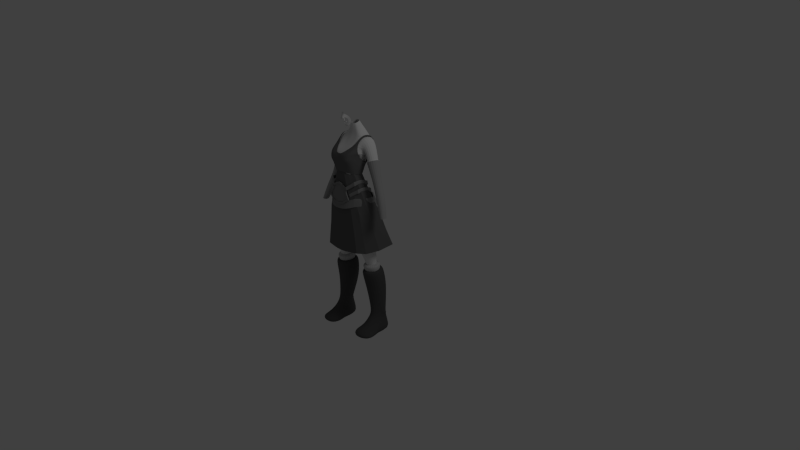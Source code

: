 # Source: 1.6.3.blend  (saved by Blender 2.55.0; exported with 4.5.12 LTS)
import bpy
from mathutils import Matrix  # noqa: F401  (used for matrix-valued properties, if any)

bpy.ops.wm.read_factory_settings(use_empty=True)
scene = bpy.context.scene
scene.name = 'Scene'

# ---- collections
col_collection_1 = bpy.data.collections.new('Collection 1'); scene.collection.children.link(col_collection_1)
col_collection_10 = bpy.data.collections.new('Collection 10'); scene.collection.children.link(col_collection_10)

# ---- materials (node trees are filled in below, after node groups)
mat_stockings = bpy.data.materials.new('stockings')
mat_stockings.alpha_threshold = 0.0
mat_stockings.use_transparent_shadow = False
mat_stockings.diffuse_color = (0.5757, 0.5757, 0.5757, 1.0)
mat_stockings.roughness = 0.5
mat_stockings.line_color = (0.0, 0.0, 0.0, 1.0)
mat_skin = bpy.data.materials.new('skin')
mat_skin.alpha_threshold = 0.0
mat_skin.use_transparent_shadow = False
mat_skin.roughness = 0.5
mat_skin.line_color = (0.0, 0.0, 0.0, 1.0)
mat_leather = bpy.data.materials.new('leather')
mat_leather.alpha_threshold = 0.0
mat_leather.use_transparent_shadow = False
mat_leather.diffuse_color = (0.2529, 0.2529, 0.2529, 1.0)
mat_leather.roughness = 0.5
mat_leather.line_color = (0.0, 0.0, 0.0, 1.0)
mat_top = bpy.data.materials.new('top')
mat_top.alpha_threshold = 0.0
mat_top.use_transparent_shadow = False
mat_top.diffuse_color = (0.1473, 0.1473, 0.1473, 1.0)
mat_top.roughness = 0.5
mat_top.line_color = (0.0, 0.0, 0.0, 1.0)
mat_skirt = bpy.data.materials.new('skirt')
mat_skirt.alpha_threshold = 0.0
mat_skirt.use_transparent_shadow = False
mat_skirt.diffuse_color = (0.1282, 0.1282, 0.1282, 1.0)
mat_skirt.roughness = 0.5
mat_skirt.line_color = (0.0, 0.0, 0.0, 1.0)
mat_boots = bpy.data.materials.new('boots')
mat_boots.alpha_threshold = 0.0
mat_boots.use_transparent_shadow = False
mat_boots.diffuse_color = (0.08714, 0.08714, 0.08714, 1.0)
mat_boots.roughness = 0.5
mat_boots.line_color = (0.0, 0.0, 0.0, 1.0)
mat_sleeves = bpy.data.materials.new('sleeves')
mat_sleeves.alpha_threshold = 0.0
mat_sleeves.use_transparent_shadow = False
mat_sleeves.diffuse_color = (0.3844, 0.3844, 0.3844, 1.0)
mat_sleeves.roughness = 0.5
mat_sleeves.line_color = (0.0, 0.0, 0.0, 1.0)

# ---- material node trees

# ---- world
world_world = bpy.data.worlds.new('World'); scene.world = world_world
world_world.color = (0.05088, 0.05088, 0.05088)
world_world.use_sun_shadow = False
world_world.sun_shadow_jitter_overblur = 0.0
world_world.cycles.sampling_method = 'MANUAL'
world_world.cycles.sample_map_resolution = 256

# ---- cameras
cam_camera = bpy.data.cameras.new('Camera')
cam_camera.clip_end = 100.0
cam_camera.lens = 35.0
cam_camera.ortho_scale = 7.314
cam_camera.dof.focus_distance = 0.0
cam_camera.dof.aperture_fstop = 128.0

# ---- lights
light_lamp = bpy.data.lights.new('Lamp', 'POINT')
light_lamp.transmission_factor = 0.0
light_lamp.cutoff_distance = 30.0
light_lamp.energy = 100.0
light_lamp.shadow_buffer_clip_start = 1.001
light_lamp.shadow_soft_size = 1.0
light_lamp.shadow_maximum_resolution = 0.006
light_lamp.use_absolute_resolution = True
light_lamp.cycles.use_multiple_importance_sampling = False

# ---- meshes
me_cube_010 = bpy.data.meshes.new('Cube.010')
me_cube_010.from_pydata([(0.1597, 0.08085, 0.9309), (0.1739, -0.07561, 0.9165), (0.3703, -0.05411, 0.9165), (0.3703, 0.04046, 0.9298), (0.2721, -0.1261, 0.9165), (0.2721, 0.1527, 0.9309), (0.1309, 0.08327, 1.011), (0.1502, -0.1039, 0.99), (0.386, -0.07753, 0.99), (0.386, 0.03167, 1.009), (0.2681, -0.166, 0.99), (0.2706, 0.1729, 0.9824), (0.1859, 0.04372, 1.016), (0.1974, -0.0649, 1.004), (0.3343, -0.04948, 1.004), (0.3343, 0.01334, 1.015), (0.2659, -0.1011, 1.004), (0.2659, 0.09619, 1.016)], [], [(6, 0, 1, 7), (8, 2, 3, 9), (4, 10, 7, 1), (2, 8, 10, 4), (5, 11, 9, 3), (0, 6, 11, 5), (12, 6, 7, 13), (14, 8, 9, 15), (10, 16, 13, 7), (8, 14, 16, 10), (11, 17, 15, 9), (6, 12, 17, 11)])
me_cube_010.materials.append(mat_stockings)
me_cube_010.use_remesh_preserve_volume = False
me_cube_010.use_remesh_preserve_attributes = False
me_cube_010.use_mirror_vertex_groups = False
me_cube_010.update()
me_cube_009 = bpy.data.meshes.new('Cube.009')
me_cube_009.from_pydata([], [], [])
me_cube_009.materials.append(mat_skin)
me_cube_009.use_remesh_preserve_volume = False
me_cube_009.use_remesh_preserve_attributes = False
me_cube_009.use_mirror_vertex_groups = False
me_cube_009.update()
me_cube_008 = bpy.data.meshes.new('Cube.008')
me_cube_008.from_pydata([], [], [])
me_cube_008.materials.append(mat_skin)
me_cube_008.use_remesh_preserve_volume = False
me_cube_008.use_remesh_preserve_attributes = False
me_cube_008.use_mirror_vertex_groups = False
me_cube_008.update()
me_cube_007 = bpy.data.meshes.new('Cube.007')
me_cube_007.from_pydata([(0.2418, -0.01406, 2.073), (0.2382, -0.08517, 2.118), (0.1466, -0.2779, 2.039), (0.09064, 0.04555, 2.031), (0.2449, -0.2154, 2.101), (0.1531, 0.04542, 2.047), (0.1546, 0.0669, 2.05), (0.249, -0.2307, 2.108), (0.08487, 0.06705, 2.034), (0.1443, -0.2994, 2.043), (0.2485, -0.09097, 2.126), (0.2524, -0.001494, 2.079), (0.2569, -0.09097, 2.075), (0.2609, -0.001494, 2.028), (0.1664, -0.2994, 1.997), (0.2575, -0.2307, 2.057), (0.163, 0.0669, 1.999), (0.09907, 0.04555, 1.98), (0.09329, 0.06705, 1.983), (0.1615, 0.04542, 1.997), (0.2502, -0.01406, 2.023), (0.1687, -0.2779, 1.993), (0.2534, -0.2154, 2.05), (0.2466, -0.08517, 2.068), (0.2098, -0.1139, 2.166), (0.2176, -0.2442, 2.149), (0.1378, -0.3066, 2.085), (0.2173, -0.04293, 2.121), (0.1313, 0.01674, 2.088), (0.06452, 0.03853, 2.069), (0.07049, 0.01701, 2.066), (0.1327, 0.03822, 2.091), (0.2211, -0.2595, 2.156), (0.1352, -0.3281, 2.089), (0.2276, -0.03039, 2.128), (0.2194, -0.1198, 2.174), (0.2149, -0.03027, 2.178), (0.2068, -0.1196, 2.224), (0.1093, -0.328, 2.133), (0.06526, 0.03871, 2.105), (0.2085, -0.2594, 2.206), (0.1201, 0.03834, 2.14), (0.1187, 0.01686, 2.138), (0.205, -0.2441, 2.199), (0.07123, 0.01719, 2.102), (0.1119, -0.3064, 2.13), (0.1972, -0.1138, 2.216), (0.2047, -0.04281, 2.171), (0.0, -0.002204, 2.06), (0.0, 0.01875, 2.062), (0.0, -0.001004, 2.033), (0.0, 0.02802, 2.035), (0.0, 0.05708, 1.981), (0.0, 0.03615, 1.98), (0.0, 0.05576, 2.009), (0.0, 0.02676, 2.007), (0.06643, 0.03994, 2.012), (0.02714, 0.03343, 2.009), (0.05034, 0.009901, 2.04), (0.019, 0.003372, 2.035), (0.04506, 0.03874, 2.042), (0.01631, 0.03256, 2.037), (0.06128, 0.06875, 2.014), (0.02452, 0.0626, 2.012), (0.03489, 0.03168, 2.074), (0.01116, 0.02511, 2.065), (0.03906, 0.009019, 2.072), (0.01326, 0.002436, 2.064), (0.0737, 0.04713, 1.98), (0.03083, 0.041, 1.981), (0.06965, 0.06976, 1.982), (0.0288, 0.06366, 1.982)], [], [(3, 5, 6, 8), (0, 5, 6, 11), (2, 4, 7, 9), (1, 4, 7, 10), (0, 1, 10, 11), (11, 10, 12, 13), (10, 7, 15, 12), (9, 7, 15, 14), (11, 6, 16, 13), (8, 6, 16, 18), (5, 3, 17, 19), (5, 0, 20, 19), (4, 2, 21, 22), (4, 1, 23, 22), (1, 0, 20, 23), (13, 12, 23, 20), (12, 15, 22, 23), (14, 15, 22, 21), (13, 16, 19, 20), (18, 16, 19, 17), (29, 31, 28, 30), (34, 31, 28, 27), (33, 32, 25, 26), (35, 32, 25, 24), (34, 35, 24, 27), (46, 47, 27, 24), (43, 46, 24, 25), (43, 45, 26, 25), (42, 47, 27, 28), (42, 44, 30, 28), (39, 41, 31, 29), (36, 41, 31, 34), (38, 40, 32, 33), (37, 40, 32, 35), (36, 37, 35, 34), (47, 46, 37, 36), (46, 43, 40, 37), (45, 43, 40, 38), (47, 42, 41, 36), (44, 42, 41, 39), (3, 56, 58, 30), (56, 57, 59, 58), (57, 55, 50, 59), (29, 60, 62, 8), (60, 61, 63, 62), (61, 51, 54, 63), (39, 64, 66, 44), (64, 65, 67, 66), (65, 49, 48, 67), (29, 60, 64, 39), (60, 61, 65, 64), (61, 51, 49, 65), (44, 66, 58, 30), (66, 67, 59, 58), (67, 48, 50, 59), (3, 56, 68, 17), (56, 57, 69, 68), (57, 55, 53, 69), (17, 68, 70, 18), (68, 69, 71, 70), (69, 53, 52, 71), (18, 70, 62, 8), (70, 71, 63, 62), (71, 52, 54, 63)])
me_cube_007.materials.append(mat_leather)
me_cube_007.use_remesh_preserve_volume = False
me_cube_007.use_remesh_preserve_attributes = False
me_cube_007.use_mirror_vertex_groups = False
me_cube_007.update()
me_cube_004 = bpy.data.meshes.new('Cube.004')
me_cube_004.from_pydata([(0.2893, -0.004923, 1.962), (0.2843, -0.1693, 1.982), (0.0, -0.3318, 1.94), (0.1419, -0.3102, 1.948), (0.08373, 0.07503, 1.988), (0.0, 0.07744, 1.991), (0.2077, -0.2544, 1.974), (0.1828, 0.07489, 1.98), (0.1891, 0.117, 1.873), (0.219, -0.2626, 1.874), (0.0, 0.07339, 1.893), (0.0762, 0.1172, 1.882), (0.1432, -0.3269, 1.844), (0.0, -0.3518, 1.834), (0.3073, -0.1644, 1.883), (0.313, 0.025, 1.859), (0.313, 0.025, 1.859), (0.3073, -0.1644, 1.883), (0.0, -0.3518, 1.834), (0.1432, -0.3269, 1.844), (0.0762, 0.1172, 1.882), (0.0, 0.1138, 1.887), (0.219, -0.2626, 1.874), (0.1891, 0.117, 1.873), (0.192, 0.1432, 1.864), (0.226, -0.2788, 1.87), (0.0, 0.09471, 1.886), (0.06733, 0.1434, 1.874), (0.1417, -0.3503, 1.837), (0.0, -0.378, 1.827), (0.3241, -0.1697, 1.881), (0.3305, 0.0409, 1.854), (0.3305, 0.0409, 1.854), (0.3241, -0.1697, 1.881), (0.0, -0.378, 1.827), (0.1417, -0.3503, 1.837), (0.06733, 0.1434, 1.874), (0.0, 0.1351, 1.88), (0.226, -0.2788, 1.87), (0.192, 0.1432, 1.864), (0.1849, 0.09638, 1.983), (0.2135, -0.2697, 1.982), (0.0, 0.09469, 1.996), (0.0757, 0.09652, 1.992), (0.1403, -0.3317, 1.953), (0.0, -0.3558, 1.944), (0.2986, -0.1751, 1.991), (0.3041, 0.00764, 1.968)], [], [(7, 4, 11, 8), (7, 0, 15, 8), (6, 3, 12, 9), (6, 1, 14, 9), (5, 4, 11, 10), (3, 2, 13, 12), (1, 0, 15, 14), (14, 15, 16, 17), (12, 13, 18, 19), (10, 11, 20, 21), (9, 14, 17, 22), (9, 12, 19, 22), (8, 15, 16, 23), (8, 11, 20, 23), (23, 20, 27, 24), (23, 16, 31, 24), (22, 19, 28, 25), (22, 17, 30, 25), (21, 20, 27, 26), (19, 18, 29, 28), (17, 16, 31, 30), (4, 7, 40, 43), (0, 7, 40, 47), (3, 6, 41, 44), (1, 6, 41, 46), (4, 5, 42, 43), (2, 3, 44, 45), (0, 1, 46, 47), (36, 43, 40, 39), (32, 47, 40, 39), (35, 44, 41, 38), (33, 46, 41, 38), (36, 43, 42, 37), (34, 45, 44, 35), (32, 47, 46, 33), (31, 32, 33, 30), (29, 34, 35, 28), (27, 36, 37, 26), (30, 33, 38, 25), (28, 35, 38, 25), (31, 32, 39, 24), (27, 36, 39, 24)])
me_cube_004.materials.append(mat_leather)
me_cube_004.use_remesh_preserve_volume = False
me_cube_004.use_remesh_preserve_attributes = False
me_cube_004.use_mirror_vertex_groups = False
me_cube_004.update()
me_cube_003 = bpy.data.meshes.new('Cube.003')
me_cube_003.from_pydata([(0.1874, -0.08652, 2.285), (0.1879, -0.2287, 2.397), (0.0, -0.02616, 2.286), (0.0, -0.3166, 2.419), (0.05037, -0.001142, 2.27), (0.06365, -0.3083, 2.387), (0.1327, -0.1871, 2.653), (0.142, 0.1459, 2.604), (0.1287, 0.002017, 2.277), (0.1512, -0.281, 2.409), (0.174, -0.1964, 2.643), (0.178, 0.1369, 2.596), (0.2147, -0.1832, 2.499), (0.2266, -0.1864, 2.606), (0.0, -0.3316, 2.496), (0.0, -0.3024, 2.563), (0.0, 0.007664, 2.375), (0.0, 0.06751, 2.534), (0.1966, -0.05763, 2.361), (0.05958, -0.3456, 2.474), (0.05378, -0.3102, 2.571), (0.05138, 0.03739, 2.359), (0.05598, 0.09773, 2.536), (0.1589, -0.3385, 2.497), (0.1722, -0.3108, 2.57), (0.1292, 0.03692, 2.361), (0.1561, 0.1052, 2.488), (0.1776, -0.08143, 2.261), (0.1784, -0.2105, 2.298), (0.0, -0.3062, 2.326), (0.0, -0.02687, 2.241), (0.06142, -0.2976, 2.328), (0.04588, -0.007849, 2.241), (0.1128, -0.2671, 2.307), (0.1204, -0.009243, 2.239), (0.142, 0.1489, 2.61), (0.1794, 0.1393, 2.771), (0.202, 0.133, 2.746), (0.1914, 0.125, 2.709), (0.159, 0.1314, 2.728), (0.1697, 0.0732, 2.775), (0.2052, 0.06682, 2.762), (0.201, -0.03544, 2.776), (0.1751, -0.03078, 2.785), (0.172, -0.08674, 2.756), (0.1996, -0.09218, 2.739), (0.1857, -0.1457, 2.689), (0.1596, -0.1393, 2.704), (0.2229, -0.168, 2.551), (0.0, -0.3188, 2.532), (0.0, 0.04239, 2.454), (0.2027, -0.04443, 2.408), (0.05668, -0.3279, 2.536), (0.05368, 0.07236, 2.455), (0.1656, -0.3247, 2.544), (0.1579, 0.06492, 2.425), (0.2057, -0.1995, 2.455), (0.0, -0.3283, 2.462), (0.0, -0.01219, 2.328), (0.1964, -0.07016, 2.326), (0.06805, -0.3198, 2.422), (0.05567, 0.01742, 2.314), (0.1592, -0.3034, 2.456), (0.1337, 0.01652, 2.314)], [(7, 35), (35, 36), (11, 37), (37, 38), (36, 39)], [(6, 20, 24, 10), (11, 26, 22, 7), (27, 0, 1, 28), (3, 29, 31, 5), (30, 2, 4, 32), (9, 33, 28, 1), (5, 31, 33, 9), (0, 27, 34, 8), (32, 4, 8, 34), (6, 10, 46, 47), (44, 47, 46, 45), (42, 43, 44, 45), (40, 43, 42, 41), (38, 39, 40, 41), (11, 35, 39, 38), (18, 51, 48, 12), (15, 49, 52, 20), (49, 14, 19, 52), (22, 53, 50, 17), (53, 21, 16, 50), (24, 54, 48, 13), (54, 23, 12, 48), (20, 52, 54, 24), (52, 19, 23, 54), (26, 55, 53, 22), (55, 25, 21, 53), (51, 18, 25, 55), (0, 59, 56, 1), (59, 18, 12, 56), (14, 57, 60, 19), (57, 3, 5, 60), (21, 61, 58, 16), (61, 4, 2, 58), (23, 62, 56, 12), (62, 9, 1, 56), (19, 60, 62, 23), (60, 5, 9, 62), (25, 63, 61, 21), (63, 8, 4, 61), (18, 59, 63, 25), (59, 0, 8, 63), (10, 24, 13, 46)])
me_cube_003.materials.append(mat_top)
me_cube_003.use_remesh_preserve_volume = False
me_cube_003.use_remesh_preserve_attributes = False
me_cube_003.use_mirror_vertex_groups = False
me_cube_003.update()
me_cube_002 = bpy.data.meshes.new('Cube.002')
me_cube_002.from_pydata([(0.1666, -0.08429, 2.264), (0.1681, -0.2059, 2.301), (0.0, -0.2948, 2.327), (0.0, -0.03688, 2.242), (0.05855, -0.2866, 2.331), (0.04876, -0.008241, 2.242), (0.1067, -0.2577, 2.31), (0.1151, -0.008363, 2.242), (0.1151, -0.008363, 2.242), (0.1067, -0.2577, 2.31), (0.04876, -0.008241, 2.242), (0.05855, -0.2866, 2.331), (0.0, -0.03688, 2.242), (0.0, -0.2948, 2.327), (0.1681, -0.2059, 2.301), (0.1666, -0.08429, 2.264), (0.482, 0.1831, 1.291), (0.4599, -0.04281, 1.256), (0.0, -0.3408, 1.209), (0.0, 0.2063, 1.316), (0.2783, -0.288, 1.234), (0.2167, 0.2524, 1.329), (0.3696, -0.2013, 1.227), (0.3403, 0.2522, 1.328), (0.2733, -0.01744, 2.019), (0.3684, 0.04941, 1.781), (0.4226, 0.1163, 1.518), (0.2689, -0.1652, 2.038), (0.3581, -0.1244, 1.782), (0.4064, -0.08359, 1.502), (0.0, -0.3063, 2.048), (0.0, -0.3178, 1.768), (0.0, -0.3293, 1.489), (0.1414, -0.2869, 2.055), (0.1915, -0.2873, 1.784), (0.2429, -0.2877, 1.492), (0.09074, 0.05691, 2.014), (0.1327, 0.1221, 1.785), (0.1747, 0.1872, 1.557), (0.0, 0.02392, 2.011), (0.0, 0.08473, 1.779), (0.0, 0.1455, 1.548), (0.2003, -0.2436, 2.038), (0.2823, -0.2295, 1.772), (0.3234, -0.2154, 1.482), (0.1714, 0.05679, 2.013), (0.2277, 0.1219, 1.785), (0.284, 0.1871, 1.557)], [], [(7, 5, 10, 8), (7, 0, 15, 8), (4, 6, 9, 11), (1, 6, 9, 14), (3, 5, 10, 12), (4, 2, 13, 11), (1, 0, 15, 14), (15, 24, 27, 14), (24, 25, 28, 27), (25, 26, 29, 28), (26, 16, 17, 29), (13, 30, 33, 11), (30, 31, 34, 33), (31, 32, 35, 34), (32, 18, 20, 35), (10, 36, 39, 12), (36, 37, 40, 39), (37, 38, 41, 40), (38, 21, 19, 41), (9, 42, 27, 14), (42, 43, 28, 27), (43, 44, 29, 28), (44, 22, 17, 29), (9, 42, 33, 11), (42, 43, 34, 33), (43, 44, 35, 34), (44, 22, 20, 35), (15, 24, 45, 8), (24, 25, 46, 45), (25, 26, 47, 46), (26, 16, 23, 47), (10, 36, 45, 8), (36, 37, 46, 45), (37, 38, 47, 46), (38, 21, 23, 47)])
me_cube_002.materials.append(mat_skirt)
me_cube_002.use_remesh_preserve_volume = False
me_cube_002.use_remesh_preserve_attributes = False
me_cube_002.use_mirror_vertex_groups = False
me_cube_002.update()
me_cube_001 = bpy.data.meshes.new('Cube.001')
me_cube_001.from_pydata([(0.2914, 0.2479, 0.6494), (0.2914, -0.1093, 0.6488), (0.3408, 0.1521, 0.2752), (0.3408, -0.0941, 0.316), (0.4253, 0.1312, 0.6494), (0.4253, -0.02252, 0.6488), (0.1575, -0.04843, 0.6488), (0.1507, 0.1686, 0.6494), (0.2505, 0.09115, 0.2831), (0.2505, -0.03023, 0.316), (0.4311, 0.09369, 0.2831), (0.4311, -0.0001837, 0.3027), (0.4311, -0.03832, 0.2264), (0.2505, -0.06836, 0.2398), (0.3408, -0.1322, 0.2398), (0.3408, -0.1742, 0.1965), (0.2505, -0.1113, 0.1852), (0.4311, -0.0841, 0.1667), (0.4882, -0.1669, 0.05624), (0.1934, -0.1645, 0.08903), (0.3408, -0.2138, 0.1621), (0.3408, -0.3692, 0.08672), (0.1934, -0.3107, 0.08694), (0.4882, -0.2976, 0.05678), (0.4311, 0.09369, 0.2831), (0.2505, 0.09115, 0.2831), (0.3408, 0.1521, 0.2752), (0.3408, 0.1521, 0.2752), (0.2505, 0.09115, 0.2831), (0.4311, 0.09369, 0.2831), (0.4311, 0.09369, 0.2831), (0.2505, 0.09115, 0.2831), (0.3408, 0.1521, 0.2752), (0.3408, 0.1521, 0.2752), (0.2505, 0.09115, 0.2831), (0.4311, 0.09369, 0.2831), (0.4311, 0.09369, 0.2831), (0.2505, 0.09115, 0.2831), (0.3408, 0.1521, 0.2752), (0.3408, 0.1819, 0.1607), (0.2505, 0.1209, 0.1686), (0.4311, 0.1235, 0.1686), (0.4882, 0.1467, 0.01433), (0.1934, 0.1441, 0.01433), (0.3408, 0.205, 0.006381), (0.4882, -0.2983, 0.001839), (0.1934, -0.3114, 0.001839), (0.1934, -0.1652, 0.001839), (0.4882, -0.1676, 0.001839), (0.4882, -0.08481, 0.001839), (0.1934, -0.112, 0.001839), (0.1934, -0.06907, 0.001839), (0.4882, -0.03903, 0.001839), (0.3275, -0.3925, -0.004294), (0.3275, -0.1858, -0.004294), (0.3275, -0.1048, -0.004294), (0.3275, -0.0474, -0.004294), (0.3275, 0.07595, -0.004294), (0.2754, 0.2181, 0.9343), (0.2754, -0.1916, 0.9132), (0.4197, 0.05322, 0.9326), (0.4197, -0.08576, 0.9132), (0.1312, -0.1173, 0.9132), (0.1102, 0.1126, 0.9343), (0.2721, 0.1527, 0.9309), (0.2721, -0.1261, 0.9165), (0.3703, 0.04046, 0.9298), (0.3703, -0.05411, 0.9165), (0.1739, -0.07561, 0.9165), (0.1597, 0.08085, 0.9309)], [], [(7, 0, 2, 8), (0, 4, 10, 2), (3, 11, 5, 1), (9, 3, 1, 6), (5, 11, 10, 4), (7, 8, 9, 6), (11, 3, 14, 12), (3, 9, 13, 14), (14, 13, 16, 15), (12, 14, 15, 17), (17, 15, 20, 18), (15, 16, 19, 20), (20, 19, 22, 21), (18, 20, 21, 23), (25, 8, 31, 28), (26, 25, 28, 27), (24, 26, 27, 29), (10, 24, 29, 30), (2, 10, 30, 32), (8, 2, 32, 31), (31, 32, 33, 34), (32, 30, 35, 33), (30, 29, 36, 35), (29, 27, 38, 36), (27, 28, 37, 38), (28, 31, 34, 37), (33, 35, 36, 38), (34, 33, 38, 37), (37, 38, 39, 40), (38, 36, 41, 39), (39, 41, 42, 44), (40, 39, 44, 43), (11, 12, 41, 36), (9, 37, 40, 13), (18, 23, 45, 48), (22, 19, 47, 46), (19, 16, 50, 47), (17, 18, 48, 49), (12, 17, 49, 52), (16, 13, 51, 50), (12, 52, 42, 41), (13, 40, 43, 51), (21, 53, 45, 23), (21, 22, 46, 53), (46, 47, 54, 53), (45, 53, 54, 48), (47, 50, 55, 54), (48, 54, 55, 49), (50, 51, 56, 55), (49, 55, 56, 52), (43, 57, 56, 51), (42, 52, 56, 57), (42, 57, 43, 44), (58, 0, 7, 63), (0, 58, 60, 4), (5, 61, 59, 1), (1, 59, 62, 6), (61, 5, 4, 60), (63, 7, 6, 62), (64, 58, 63, 69), (58, 64, 66, 60), (61, 67, 65, 59), (59, 65, 68, 62), (67, 61, 60, 66), (69, 63, 62, 68)])
me_cube_001.materials.append(mat_boots)
me_cube_001.use_remesh_preserve_volume = False
me_cube_001.use_remesh_preserve_attributes = False
me_cube_001.use_mirror_vertex_groups = False
me_cube_001.update()
me_cube = bpy.data.meshes.new('Cube')
me_cube.from_pydata([(0.1681, -0.06008, 2.165), (0.1689, -0.1935, 2.155), (0.1765, -0.05638, 2.324), (0.1771, -0.2251, 2.399), (0.0, -0.05311, 2.201), (0.0, -0.2659, 2.114), (0.0, -0.02593, 2.297), (0.0, -0.3056, 2.406), (0.0, -0.08664, 2.766), (0.0, 0.119, 2.76), (0.2622, -0.04818, 2.761), (0.2705, 0.1324, 2.726), (0.2075, -0.09978, 2.62), (0.0, -0.1676, 2.652), (0.0, 0.1121, 2.581), (0.2112, 0.1032, 2.582), (0.5469, -0.02811, 1.751), (0.5469, -0.1269, 1.751), (0.6185, -0.02811, 1.764), (0.6185, -0.1269, 1.764), (0.259, 0.07557, 2.409), (0.371, 0.05262, 2.125), (0.4352, 0.02269, 1.954), (0.259, -0.09234, 2.442), (0.371, -0.07524, 2.144), (0.4352, -0.1051, 1.966), (0.3687, 0.08684, 2.47), (0.4504, 0.05942, 2.165), (0.551, 0.02688, 1.986), (0.3687, -0.05479, 2.493), (0.4504, -0.05257, 2.179), (0.551, -0.09109, 1.994), (0.0, -0.282, 1.879), (0.0, 0.03989, 1.99), (0.2522, -0.2302, 1.958), (0.2443, -0.0215, 1.987), (0.04363, -0.02439, 2.201), (0.05344, -0.2599, 2.117), (0.05388, 0.002624, 2.296), (0.06128, -0.2976, 2.391), (0.07084, -0.07204, 2.769), (0.07532, 0.1363, 2.746), (0.04968, -0.1669, 2.655), (0.04968, 0.1416, 2.585), (0.0639, -0.291, 1.888), (0.08394, 0.05812, 1.954), (0.05355, -0.004947, 1.69), (0.05355, -0.2421, 1.7), (0.3073, -0.02374, 1.723), (0.3073, -0.2258, 1.733), (0.0, -0.01295, 1.671), (0.0, -0.2419, 1.701), (0.109, 0.03834, 1.38), (0.1859, 0.04372, 1.016), (0.1974, -0.0649, 1.004), (0.109, -0.1815, 1.345), (0.3373, -0.1647, 1.379), (0.3343, -0.04948, 1.004), (0.3343, 0.01334, 1.015), (0.3373, 0.01902, 1.414), (0.1059, -0.01425, 2.164), (0.125, -0.2382, 2.134), (0.1243, 0.002381, 2.296), (0.1445, -0.2723, 2.413), (0.1664, -0.07213, 2.77), (0.1686, 0.1261, 2.752), (0.1631, -0.1726, 2.66), (0.1559, 0.1421, 2.616), (0.1568, -0.2803, 1.924), (0.1871, 0.05812, 1.954), (0.1899, 0.04256, 1.69), (0.1899, -0.2805, 1.7), (0.228, -0.2209, 1.345), (0.2659, -0.1011, 1.004), (0.228, 0.08717, 1.38), (0.2659, 0.09619, 1.016), (0.04847, 0.009923, 2.94), (0.05047, -0.04464, 2.926), (0.02898, 0.04186, 2.947), (0.02872, -0.06117, 2.923), (0.0, 0.03685, 2.958), (0.0, -0.07664, 2.92), (0.08066, 0.06258, 2.875), (0.08154, -0.04682, 2.847), (0.03112, 0.08418, 2.88), (0.02924, -0.05924, 2.844), (0.0, 0.05826, 2.889), (0.0, -0.07318, 2.839), (0.2034, -0.181, 2.501), (0.2196, -0.1244, 2.576), (0.0, -0.3412, 2.473), (0.0, -0.3051, 2.561), (0.0, 0.007811, 2.378), (0.0, 0.05823, 2.472), (0.186, -0.03056, 2.412), (0.1932, 0.03, 2.49), (0.05857, -0.3341, 2.475), (0.05412, -0.301, 2.564), (0.05394, 0.03674, 2.379), (0.05181, 0.08758, 2.475), (0.1511, -0.3295, 2.49), (0.1489, -0.313, 2.571), (0.1245, 0.03703, 2.38), (0.1225, 0.08845, 2.478), (0.1666, -0.08429, 2.264), (0.1681, -0.2059, 2.301), (0.0, -0.2948, 2.327), (0.0, -0.03688, 2.242), (0.05855, -0.2866, 2.331), (0.04876, -0.008241, 2.242), (0.1067, -0.2577, 2.31), (0.1151, -0.008363, 2.242), (0.0, -0.2717, 1.994), (0.2237, -0.2302, 2.042), (0.2069, -0.05079, 2.087), (0.0, 0.006521, 2.07), (0.06737, -0.2691, 1.997), (0.05797, 0.02503, 2.064), (0.1431, -0.2714, 2.035), (0.1406, 0.02503, 2.064), (0.1151, -0.008363, 2.242), (0.1067, -0.2577, 2.31), (0.04876, -0.008241, 2.242), (0.05855, -0.2866, 2.331), (0.0, -0.03688, 2.242), (0.0, -0.2948, 2.327), (0.1681, -0.2059, 2.301), (0.1666, -0.08429, 2.264), (0.1225, 0.08845, 2.478), (0.1245, 0.03703, 2.38), (0.1489, -0.313, 2.571), (0.1511, -0.3295, 2.49), (0.05181, 0.08758, 2.475), (0.05394, 0.03674, 2.379), (0.05412, -0.301, 2.564), (0.05857, -0.3341, 2.475), (0.1932, 0.03, 2.49), (0.186, -0.03056, 2.412), (0.0, 0.05823, 2.472), (0.0, 0.007811, 2.378), (0.0, -0.3051, 2.561), (0.0, -0.3412, 2.473), (0.2196, -0.1244, 2.576), (0.2034, -0.181, 2.501), (0.1559, 0.1421, 2.616), (0.1631, -0.1726, 2.66), (0.1445, -0.2723, 2.413), (0.1243, 0.002381, 2.296), (0.04968, 0.1416, 2.585), (0.04968, -0.1669, 2.655), (0.06128, -0.2976, 2.391), (0.05388, 0.002624, 2.296), (0.2112, 0.1032, 2.582), (0.0, 0.1121, 2.581), (0.0, -0.1676, 2.652), (0.2075, -0.09978, 2.62), (0.0, -0.3056, 2.406), (0.0, -0.02593, 2.297), (0.1771, -0.2251, 2.399), (0.1765, -0.05638, 2.324), (0.1765, -0.05638, 2.324), (0.1771, -0.2251, 2.399), (0.0, -0.02593, 2.297), (0.0, -0.3056, 2.406), (0.2075, -0.09978, 2.62), (0.0, -0.1676, 2.652), (0.0, 0.1121, 2.581), (0.2112, 0.1032, 2.582), (0.05388, 0.002624, 2.296), (0.06128, -0.2976, 2.391), (0.04968, -0.1669, 2.655), (0.04968, 0.1416, 2.585), (0.1243, 0.002381, 2.296), (0.1445, -0.2723, 2.413), (0.1631, -0.1726, 2.66), (0.1559, 0.1421, 2.616), (0.2034, -0.181, 2.501), (0.2196, -0.1244, 2.576), (0.0, -0.3412, 2.473), (0.0, -0.3051, 2.561), (0.0, 0.007811, 2.378), (0.0, 0.05823, 2.472), (0.186, -0.03056, 2.412), (0.1932, 0.03, 2.49), (0.05857, -0.3341, 2.475), (0.05412, -0.301, 2.564), (0.05394, 0.03674, 2.379), (0.05181, 0.08758, 2.475), (0.1511, -0.3295, 2.49), (0.1489, -0.313, 2.571), (0.1245, 0.03703, 2.38), (0.1225, 0.08845, 2.478), (0.1666, -0.08429, 2.264), (0.1681, -0.2059, 2.301), (0.0, -0.2948, 2.327), (0.0, -0.03688, 2.242), (0.05855, -0.2866, 2.331), (0.04876, -0.008241, 2.242), (0.1067, -0.2577, 2.31), (0.1151, -0.008363, 2.242), (0.2499, 0.08859, 2.402), (0.2499, -0.1072, 2.44), (0.3778, 0.1017, 2.474), (0.3778, -0.06344, 2.5), (0.2499, 0.08859, 2.402), (0.2499, -0.1072, 2.44), (0.3778, 0.1017, 2.474), (0.3778, -0.06344, 2.5), (0.259, 0.07557, 2.409), (0.259, -0.09234, 2.442), (0.3687, 0.08684, 2.47), (0.3687, -0.05479, 2.493), (0.2582, 0.08614, 2.383), (0.2582, -0.1051, 2.42), (0.3827, 0.09885, 2.453), (0.3827, -0.0627, 2.478), (0.01608, -0.2222, 3.096), (0.01846, -0.2222, 3.07), (0.0, -0.2222, 3.07), (0.0, -0.2222, 3.096), (0.0, -0.2461, 3.026), (0.01336, -0.2461, 3.026), (0.01209, -0.2438, 3.009), (0.0, -0.2438, 3.008), (0.0, -0.2335, 3.003), (0.01209, -0.2335, 3.004), (0.01109, -0.2065, 3.001), (0.0, -0.2065, 3.001), (0.0, -0.2065, 2.99), (0.01042, -0.2065, 2.991), (0.03581, -0.2058, 3.029), (0.0439, -0.1878, 3.058), (0.06725, -0.1431, 3.012), (0.04454, -0.1671, 2.999), (0.04512, -0.1647, 2.967), (0.06428, -0.136, 2.964), (0.04912, -0.1407, 2.936), (0.03538, -0.1647, 2.949), (0.01498, -0.1743, 2.931), (0.03121, -0.1633, 2.905), (0.0, -0.1633, 2.899), (0.0, -0.1877, 2.92), (0.0, -0.2105, 2.979), (0.02367, -0.1851, 2.974), (0.03461, -0.1689, 2.969), (0.02426, -0.189, 2.958), (0.0, -0.1937, 2.952), (0.0, -0.1946, 2.958), (0.02124, -0.1881, 2.963), (0.03, -0.1701, 2.967), (0.02022, -0.1873, 2.973), (0.0, -0.2089, 2.973), (0.0, -0.203, 2.969), (0.01844, -0.1874, 2.971), (0.02793, -0.1711, 2.967), (0.0196, -0.1849, 2.969), (0.0, -0.189, 2.967)], [], [(21, 22, 25, 24), (22, 16, 17, 25), (27, 28, 22, 21), (28, 18, 16, 22), (24, 25, 31, 30), (25, 17, 19, 31), (30, 31, 28, 27), (31, 19, 18, 28), (40, 8, 13, 42), (9, 41, 43, 14), (33, 45, 46, 50), (44, 32, 51, 47), (35, 34, 49, 48), (50, 46, 47, 51), (46, 52, 55, 47), (52, 53, 54, 55), (49, 56, 59, 48), (56, 57, 58, 59), (11, 65, 64, 10), (10, 64, 66, 12), (64, 40, 42, 66), (41, 65, 67, 43), (65, 11, 15, 67), (45, 69, 70, 46), (69, 35, 48, 70), (34, 68, 71, 49), (68, 44, 47, 71), (55, 72, 71, 47), (72, 56, 49, 71), (54, 73, 72, 55), (73, 57, 56, 72), (59, 74, 70, 48), (74, 52, 46, 70), (58, 75, 74, 59), (75, 53, 52, 74), (65, 82, 83, 64), (82, 76, 77, 83), (41, 84, 82, 65), (84, 78, 76, 82), (64, 83, 85, 40), (83, 77, 79, 85), (9, 86, 84, 41), (86, 80, 78, 84), (40, 85, 87, 8), (85, 79, 81, 87), (2, 94, 88, 3), (94, 95, 89, 88), (95, 15, 12, 89), (13, 91, 97, 42), (91, 90, 96, 97), (90, 7, 39, 96), (43, 99, 93, 14), (99, 98, 92, 93), (98, 38, 6, 92), (66, 101, 89, 12), (101, 100, 88, 89), (100, 63, 3, 88), (42, 97, 101, 66), (97, 96, 100, 101), (96, 39, 63, 100), (67, 103, 99, 43), (103, 102, 98, 99), (102, 62, 38, 98), (15, 95, 103, 67), (95, 94, 102, 103), (94, 2, 62, 102), (0, 104, 105, 1), (104, 2, 3, 105), (7, 106, 108, 39), (106, 5, 37, 108), (4, 107, 109, 36), (107, 6, 38, 109), (63, 110, 105, 3), (110, 61, 1, 105), (39, 108, 110, 63), (108, 37, 61, 110), (104, 0, 60, 111), (111, 62, 2, 104), (36, 109, 111, 60), (109, 38, 62, 111), (114, 0, 1, 113), (113, 34, 35, 114), (5, 112, 116, 37), (112, 32, 44, 116), (36, 117, 115, 4), (117, 45, 33, 115), (61, 118, 113, 1), (118, 68, 34, 113), (37, 116, 118, 61), (116, 44, 68, 118), (60, 119, 117, 36), (119, 69, 45, 117), (0, 114, 119, 60), (114, 35, 69, 119), (122, 151, 147, 120), (120, 147, 159, 127), (150, 123, 121, 146), (146, 121, 126, 158), (124, 157, 151, 122), (156, 125, 123, 150), (127, 159, 158, 126), (137, 159, 147, 129), (136, 137, 129, 128), (152, 136, 128, 144), (129, 147, 151, 133), (128, 129, 133, 132), (144, 128, 132, 148), (135, 150, 146, 131), (134, 135, 131, 130), (149, 134, 130, 145), (131, 146, 158, 143), (130, 131, 143, 142), (145, 130, 142, 155), (133, 151, 157, 139), (132, 133, 139, 138), (148, 132, 138, 153), (141, 156, 150, 135), (140, 141, 135, 134), (154, 140, 134, 149), (136, 152, 155, 142), (137, 136, 142, 143), (159, 137, 143, 158), (160, 182, 176, 161), (182, 183, 177, 176), (183, 167, 164, 177), (165, 179, 185, 170), (179, 178, 184, 185), (178, 163, 169, 184), (171, 187, 181, 166), (187, 186, 180, 181), (186, 168, 162, 180), (174, 189, 177, 164), (189, 188, 176, 177), (188, 173, 161, 176), (170, 185, 189, 174), (185, 184, 188, 189), (184, 169, 173, 188), (175, 191, 187, 171), (191, 190, 186, 187), (190, 172, 168, 186), (167, 183, 191, 175), (183, 182, 190, 191), (182, 160, 172, 190), (192, 160, 161, 193), (163, 194, 196, 169), (195, 162, 168, 197), (173, 198, 193, 161), (169, 196, 198, 173), (199, 172, 160, 192), (197, 168, 172, 199), (20, 200, 201, 23), (26, 202, 200, 20), (23, 201, 203, 29), (29, 203, 202, 26), (200, 204, 205, 201), (202, 206, 204, 200), (201, 205, 207, 203), (203, 207, 206, 202), (15, 208, 209, 12), (208, 20, 23, 209), (11, 210, 208, 15), (210, 26, 20, 208), (12, 209, 211, 10), (209, 23, 29, 211), (10, 211, 210, 11), (211, 29, 26, 210), (204, 212, 213, 205), (212, 21, 24, 213), (206, 214, 212, 204), (214, 27, 21, 212), (205, 213, 215, 207), (213, 24, 30, 215), (207, 215, 214, 206), (215, 30, 27, 214), (218, 217, 216, 219), (217, 218, 220, 221), (221, 220, 223, 222), (222, 223, 224, 225), (225, 224, 227, 226), (226, 227, 228, 229), (217, 221, 230, 231), (231, 230, 233, 232), (232, 233, 234, 235), (235, 234, 237, 236), (236, 237, 238, 239), (239, 238, 241, 240), (246, 245, 248, 247), (244, 245, 248, 249), (243, 244, 249, 250), (243, 242, 251, 250), (250, 251, 252, 253), (250, 249, 254, 253), (249, 248, 255, 254), (247, 248, 255, 256)])
me_cube.polygons.foreach_set('material_index', [1, 1, 1, 1, 1, 1, 1, 1, 0, 0, 0, 0, 0, 0, 0, 0, 0, 0, 0, 0, 0, 0, 0, 0, 0, 0, 0, 0, 0, 0, 0, 0, 0, 0, 0, 0, 0, 0, 0, 0, 0, 0, 0, 0, 0, 0, 0, 0, 0, 0, 0, 0, 0, 0, 0, 0, 0, 0, 0, 0, 0, 0, 0, 0, 0, 0, 0, 0, 0, 0, 0, 0, 0, 0, 0, 0, 0, 0, 0, 0, 0, 0, 0, 0, 0, 0, 0, 0, 0, 0, 0, 0, 0, 0, 0, 0, 0, 0, 0, 0, 0, 0, 0, 0, 0, 0, 0, 0, 0, 0, 0, 0, 0, 0, 0, 0, 0, 0, 0, 0, 0, 0, 0, 0, 0, 0, 0, 0, 0, 0, 0, 0, 0, 0, 0, 0, 0, 0, 0, 0, 0, 0, 0, 0, 0, 0, 0, 0, 0, 0, 0, 0, 0, 0, 0, 0, 0, 0, 0, 0, 0, 0, 0, 0, 0, 0, 1, 1, 1, 1, 1, 1, 1, 1, 0, 0, 0, 0, 0, 0, 0, 0, 0, 0, 0, 0, 0, 0, 0, 0, 0, 0, 0, 0])
me_cube.materials.append(mat_skin)
me_cube.materials.append(mat_sleeves)
me_cube.use_remesh_preserve_volume = False
me_cube.use_remesh_preserve_attributes = False
me_cube.use_mirror_vertex_groups = False
me_cube.update()
me_circle = bpy.data.meshes.new('Circle')
me_circle.from_pydata([(0.08531, -0.009785, 0.0949), (0.1248, 0.006765, 0.06046), (0.153, 0.0003976, -0.0231), (0.1783, 0.01028, -0.0827), (0.09665, -0.006136, -0.1463), (0.0, -0.01917, -0.1637), (0.1295, 0.001822, 0.01266), (0.129, 0.003246, 0.0128), (0.0, -0.01565, 0.1348), (0.09665, -0.006136, -0.1463), (0.1783, 0.01028, -0.0827), (0.1518, 0.003246, -0.02282), (0.1248, 0.006765, 0.06046), (0.08531, -0.009785, 0.0949), (0.07236, -0.008667, 0.07569), (0.1097, 0.005454, 0.0471), (0.1322, -0.0001766, -0.01904), (0.152, 0.008237, -0.06611), (0.09508, -0.005782, -0.1165), (0.0, -0.01609, -0.1373), (0.0, -0.0133, 0.105), (0.1136, 0.001248, 0.009273), (0.05187, -0.01272, 0.1197), (0.05187, -0.01272, 0.1197), (0.04539, -0.01099, 0.09523), (0.1136, 0.001248, 0.009273), (0.1322, -0.0001766, -0.01904), (0.1097, 0.005454, 0.0471), (0.152, 0.01506, -0.06611), (0.1322, 0.006642, -0.01904), (0.07236, -0.001848, 0.07569), (0.1097, 0.01227, 0.0471), (0.1136, 0.008066, 0.009273), (0.0, -0.006486, 0.105), (0.04539, -0.004167, 0.09523), (0.09508, 0.001037, -0.1165), (0.0, -0.009268, -0.1373), (0.08314, 0.004627, -0.01685), (0.0, -0.003852, -0.01446), (0.07211, 0.003957, 0.05396), (0.0, -0.003869, 0.05241), (0.07805, 0.003787, 0.01114), (0.0, -0.003049, 0.01456), (0.08531, 0.008491, 0.0949), (0.05187, 0.005559, 0.1197), (0.0, 0.002627, 0.1348), (0.08531, 0.008491, 0.0949), (0.05187, 0.005559, 0.1197), (0.1248, 0.02504, 0.06046), (0.153, 0.01867, -0.0231), (0.1295, 0.0201, 0.01266), (0.1248, 0.02504, 0.06046), (0.09665, 0.01214, -0.1463), (0.0, -0.0008917, -0.1637), (0.1783, 0.02856, -0.0827)], [(6, 21)], [(6, 2, 11, 7), (6, 1, 12, 7), (4, 3, 10, 9), (3, 2, 11, 10), (1, 0, 13, 12), (12, 13, 14, 15), (10, 11, 16, 17), (9, 10, 17, 18), (7, 12, 15, 21), (7, 11, 16, 21), (22, 0, 13, 23), (8, 23, 24, 20), (23, 13, 14, 24), (21, 16, 26, 25), (21, 15, 27, 25), (17, 26, 29, 28), (14, 27, 31, 30), (25, 27, 31, 32), (25, 26, 29, 32), (20, 24, 34, 33), (24, 14, 30, 34), (19, 18, 35, 36), (18, 17, 28, 35), (35, 37, 38, 36), (28, 29, 37, 35), (33, 34, 39, 40), (30, 31, 39, 34), (41, 39, 40, 42), (41, 37, 38, 42), (32, 29, 37, 41), (32, 31, 39, 41), (13, 23, 44, 43), (23, 8, 45, 44), (0, 22, 47, 46), (13, 12, 48, 43), (2, 6, 50, 49), (1, 6, 50, 51), (4, 5, 53, 52), (3, 4, 52, 54), (2, 3, 54, 49), (0, 1, 51, 46), (5, 9, 35, 19)])
me_circle.materials.append(mat_leather)
me_circle.use_remesh_preserve_volume = False
me_circle.use_remesh_preserve_attributes = False
me_circle.use_mirror_vertex_groups = False
me_circle.update()

# ---- objects
ob_cube_008 = bpy.data.objects.new('Cube.008', me_cube_010)
ob_cube_007 = bpy.data.objects.new('Cube.007', me_cube_009)
ob_cube_006 = bpy.data.objects.new('Cube.006', me_cube_008)
ob_cube_005 = bpy.data.objects.new('Cube.005', me_cube_007)
ob_cube_004 = bpy.data.objects.new('Cube.004', me_cube_004)
ob_cube_003 = bpy.data.objects.new('Cube.003', me_cube_003)
ob_cube_002 = bpy.data.objects.new('Cube.002', me_cube_002)
ob_cube_001 = bpy.data.objects.new('Cube.001', me_cube_001)
ob_cube = bpy.data.objects.new('Cube', me_cube)
ob_lamp = bpy.data.objects.new('Lamp', light_lamp)
ob_camera = bpy.data.objects.new('Camera', cam_camera)
ob_circle = bpy.data.objects.new('Circle', me_circle)

# ---- transforms, parenting, visibility, modifiers, constraints
ob_cube_008.location = (0.0, 0.0, 0.0)
ob_cube_008.lock_rotations_4d = False
ob_cube_008.empty_display_type = 'ARROWS'
ob_cube_008.lineart.crease_threshold = 0.0
_m = ob_cube_008.modifiers.new('Mirror', 'MIRROR')
_m.use_clip = True
_m = ob_cube_008.modifiers.new('Subsurf', 'SUBSURF')
_m.uv_smooth = 'PRESERVE_CORNERS'
_m.quality = 2
_m.show_only_control_edges = False
ob_cube_007.location = (-0.02344, 0.008418, 0.1248)
ob_cube_007.lock_rotations_4d = False
ob_cube_007.empty_display_type = 'ARROWS'
ob_cube_007.lineart.crease_threshold = 0.0
_m = ob_cube_007.modifiers.new('Mirror', 'MIRROR')
_m.use_clip = True
_m = ob_cube_007.modifiers.new('Subsurf', 'SUBSURF')
_m.uv_smooth = 'PRESERVE_CORNERS'
_m.quality = 2
ob_cube_006.location = (-0.0161, 0.01507, 0.13)
ob_cube_006.lock_rotations_4d = False
ob_cube_006.empty_display_type = 'ARROWS'
ob_cube_006.lineart.crease_threshold = 0.0
_m = ob_cube_006.modifiers.new('Mirror', 'MIRROR')
_m.use_clip = True
_m = ob_cube_006.modifiers.new('Subsurf', 'SUBSURF')
_m.uv_smooth = 'PRESERVE_CORNERS'
_m.quality = 2
ob_cube_005.location = (0.0008447, 0.01507, -0.0001667)
ob_cube_005.lock_rotations_4d = False
ob_cube_005.empty_display_type = 'ARROWS'
ob_cube_005.lineart.crease_threshold = 0.0
_m = ob_cube_005.modifiers.new('Mirror', 'MIRROR')
_m.use_clip = True
_m = ob_cube_005.modifiers.new('Subsurf', 'SUBSURF')
_m.uv_smooth = 'PRESERVE_CORNERS'
_m.quality = 2
ob_cube_004.location = (0.0008447, 0.01507, -0.0001667)
ob_cube_004.lock_rotations_4d = False
ob_cube_004.empty_display_type = 'ARROWS'
ob_cube_004.lineart.crease_threshold = 0.0
_m = ob_cube_004.modifiers.new('Mirror', 'MIRROR')
_m.use_clip = True
_m = ob_cube_004.modifiers.new('Subsurf', 'SUBSURF')
_m.uv_smooth = 'PRESERVE_CORNERS'
_m.quality = 2
ob_cube_003.location = (0.0, 0.0, 0.0)
ob_cube_003.lock_rotations_4d = False
ob_cube_003.empty_display_type = 'ARROWS'
ob_cube_003.lineart.crease_threshold = 0.0
_m = ob_cube_003.modifiers.new('Mirror', 'MIRROR')
_m.use_clip = True
_m = ob_cube_003.modifiers.new('Subsurf', 'SUBSURF')
_m.uv_smooth = 'PRESERVE_CORNERS'
_m.quality = 2
ob_cube_002.location = (0.0, 0.0, 0.0)
ob_cube_002.lock_rotations_4d = False
ob_cube_002.empty_display_type = 'ARROWS'
ob_cube_002.lineart.crease_threshold = 0.0
_m = ob_cube_002.modifiers.new('Mirror', 'MIRROR')
_m.use_clip = True
_m = ob_cube_002.modifiers.new('Subsurf', 'SUBSURF')
_m.uv_smooth = 'PRESERVE_CORNERS'
_m.quality = 2
ob_cube_001.location = (0.0, 0.0, 0.0)
ob_cube_001.lock_rotations_4d = False
ob_cube_001.empty_display_type = 'ARROWS'
ob_cube_001.lineart.crease_threshold = 0.0
_m = ob_cube_001.modifiers.new('Mirror', 'MIRROR')
_m.use_clip = True
_m = ob_cube_001.modifiers.new('Subsurf', 'SUBSURF')
_m.uv_smooth = 'PRESERVE_CORNERS'
_m.quality = 2
_m.show_only_control_edges = False
ob_cube.location = (0.0, 0.0, 0.0)
ob_cube.lock_rotations_4d = False
ob_cube.empty_display_type = 'ARROWS'
ob_cube.lineart.crease_threshold = 0.0
_m = ob_cube.modifiers.new('Mirror', 'MIRROR')
_m.use_clip = True
_m = ob_cube.modifiers.new('Subsurf', 'SUBSURF')
_m.uv_smooth = 'PRESERVE_CORNERS'
_m.quality = 2
ob_lamp.location = (4.076, 1.005, 5.904)
ob_lamp.rotation_euler = (0.6503, 0.05522, 1.866)
ob_lamp.lock_rotations_4d = False
ob_lamp.empty_display_type = 'ARROWS'
ob_lamp.color = (0.0, 0.0, 0.0, 0.0)
ob_lamp.lineart.crease_threshold = 0.0
ob_camera.location = (7.481, -6.508, 5.344)
ob_camera.rotation_euler = (1.199, 0.003555, 0.7963)
ob_camera.lock_rotations_4d = False
ob_camera.empty_display_type = 'ARROWS'
ob_camera.color = (0.0, 0.0, 0.0, 0.0)
ob_camera.display_type = 'WIRE'
ob_camera.lineart.crease_threshold = 0.0
ob_circle.location = (-0.005344, -0.3183, 2.047)
ob_circle.rotation_euler = (-0.1049, -0.002, -0.003493)
ob_circle.empty_display_type = 'ARROWS'
ob_circle.lineart.crease_threshold = 0.0
_m = ob_circle.modifiers.new('Mirror', 'MIRROR')
_m.use_clip = True

# ---- collection membership
col_collection_1.objects.link(ob_cube_008)
col_collection_1.objects.link(ob_cube_007)
col_collection_1.objects.link(ob_cube_006)
col_collection_1.objects.link(ob_cube_005)
col_collection_1.objects.link(ob_cube_004)
col_collection_1.objects.link(ob_cube_003)
col_collection_1.objects.link(ob_cube_002)
col_collection_1.objects.link(ob_cube_001)
col_collection_1.objects.link(ob_cube)
col_collection_1.objects.link(ob_lamp)
col_collection_1.objects.link(ob_camera)
col_collection_10.objects.link(ob_circle)

# ---- scene / render settings (as saved in the file)
scene.camera = ob_camera
scene.frame_start = 1; scene.frame_end = 250; scene.frame_set(3)
scene.render.engine = 'BLENDER_EEVEE_NEXT'
scene.render.image_settings.color_mode = 'RGB'
scene.render.image_settings.compression = 90
scene.render.resolution_percentage = 50
scene.render.dither_intensity = 0.0
scene.render.bake_margin = 2
scene.render.bake_bias = 0.0
scene.cycles.use_denoising = False
scene.cycles.samples = 10
scene.cycles.sampling_pattern = 'TABULATED_SOBOL'
scene.cycles.light_sampling_threshold = 0.0
scene.cycles.use_adaptive_sampling = False
scene.cycles.use_light_tree = False
scene.cycles.blur_glossy = 0.0
scene.cycles.volume_bounces = 1
scene.cycles.pixel_filter_type = 'GAUSSIAN'
scene.cycles.sample_clamp_indirect = 0.0
scene.view_settings.view_transform = 'Standard'
bpy.context.view_layer.update()
